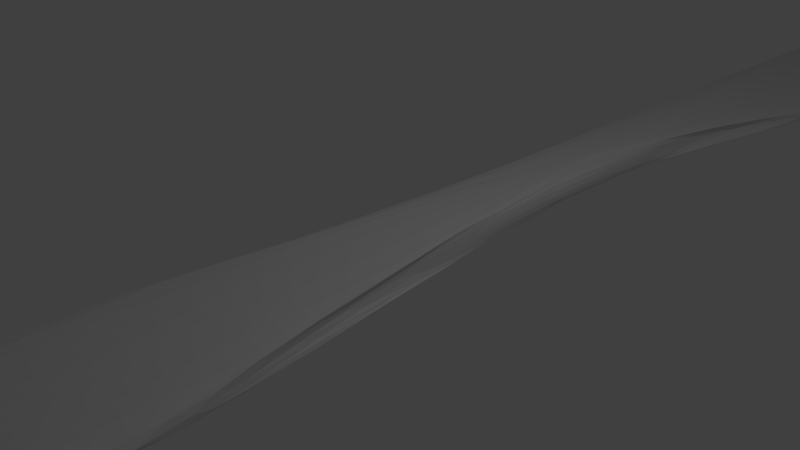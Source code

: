 # Source: knife.blend  (saved by Blender 2.72.0; exported with 4.5.12 LTS)
import bpy
from mathutils import Matrix  # noqa: F401  (used for matrix-valued properties, if any)

bpy.ops.wm.read_factory_settings(use_empty=True)
scene = bpy.context.scene
scene.name = 'Scene'

# ---- collections
col_collection_1 = bpy.data.collections.new('Collection 1'); scene.collection.children.link(col_collection_1)

# ---- materials (node trees are filled in below, after node groups)
mat_metal = bpy.data.materials.new('Metal')

# ---- material node trees

# ---- world
world_world = bpy.data.worlds.new('World'); scene.world = world_world
world_world.color = (0.05088, 0.05088, 0.05088)
world_world.use_sun_shadow = False
world_world.sun_shadow_jitter_overblur = 0.0
world_world.cycles.sampling_method = 'MANUAL'
world_world.cycles.sample_map_resolution = 256

# ---- cameras
cam_camera = bpy.data.cameras.new('Camera')
cam_camera.clip_end = 100.0
cam_camera.lens = 35.0
cam_camera.sensor_width = 32.0
cam_camera.sensor_height = 18.0
cam_camera.ortho_scale = 7.314
cam_camera.dof.focus_distance = 0.0

# ---- lights
light_lamp = bpy.data.lights.new('Lamp', 'POINT')
light_lamp.transmission_factor = 0.0
light_lamp.cutoff_distance = 30.0
light_lamp.energy = 100.0
light_lamp.shadow_buffer_clip_start = 1.001
light_lamp.shadow_soft_size = 0.1
light_lamp.shadow_maximum_resolution = 0.006
light_lamp.use_absolute_resolution = True
light_lamp.cycles.use_multiple_importance_sampling = False

# ---- meshes
me_cube = bpy.data.meshes.new('Cube')
me_cube.from_pydata([(1.7, 13.6, 0.0), (2.2, 10.4, 0.0), (1.7, 8.1, 0.0), (0.7, 6.7, 0.0), (0.8255, -1.798, -0.1022), (1.623, -3.508, -0.1022), (1.623, -7.396, -0.1022), (-0.08724, -8.64, -0.1022), (0.4, 15.2, 0.0), (0.0, 15.5, 0.0), (-0.3, 14.9, 0.0), (-0.4, 6.6, 0.0), (-0.5334, -1.798, -0.1022), (-1.176, -3.508, -0.1022), (-1.176, -7.552, -0.1022), (1.7, 13.6, 0.3681), (2.2, 10.4, 0.3681), (1.7, 8.1, 0.3681), (0.7, 6.7, 0.3681), (0.8255, -1.798, 0.4702), (1.623, -3.508, 0.4702), (1.623, -7.396, 0.4702), (-0.08724, -8.64, 0.4702), (0.4, 15.2, 0.3681), (0.0, 15.5, 0.3681), (-0.3, 14.9, 0.3681), (-0.4, 6.6, 0.3681), (-0.5334, -1.798, 0.4702), (-1.176, -3.508, 0.4702), (-1.176, -7.552, 0.4702)], [], [(11, 12, 13, 14, 7, 6, 5, 4, 3, 2, 1, 0, 8, 9, 10), (26, 25, 24, 23, 15, 16, 17, 18, 19, 20, 21, 22, 29, 28, 27), (7, 14, 29, 22), (14, 13, 28, 29), (13, 12, 27, 28), (6, 7, 22, 21), (5, 6, 21, 20), (4, 5, 20, 19), (3, 4, 19, 18), (2, 3, 18, 17), (1, 2, 17, 16), (0, 1, 16, 15), (8, 0, 15, 23), (9, 8, 23, 24), (10, 9, 24, 25), (11, 10, 25, 26), (12, 11, 26, 27)])
me_cube.materials.append(mat_metal)
me_cube.use_remesh_preserve_volume = False
me_cube.use_remesh_preserve_attributes = False
me_cube.use_mirror_vertex_groups = False
me_cube.update()

# ---- objects
ob_knife = bpy.data.objects.new('Knife', me_cube)
ob_lamp = bpy.data.objects.new('Lamp', light_lamp)
ob_camera = bpy.data.objects.new('Camera', cam_camera)

# ---- transforms, parenting, visibility, modifiers, constraints
ob_knife.location = (0.0, 0.0, 0.0)
ob_knife.lock_rotations_4d = False
ob_knife.empty_display_type = 'ARROWS'
ob_knife.lineart.crease_threshold = 0.0
_m = ob_knife.modifiers.new('Subsurf', 'SUBSURF')
_m.uv_smooth = 'PRESERVE_CORNERS'
_m.quality = 2
_m.levels = 3
_m.show_only_control_edges = False
ob_lamp.location = (4.076, 1.005, 5.904)
ob_lamp.rotation_euler = (0.6503, 0.05522, 1.866)
ob_lamp.lock_rotations_4d = False
ob_lamp.empty_display_type = 'ARROWS'
ob_lamp.color = (0.0, 0.0, 0.0, 0.0)
ob_lamp.lineart.crease_threshold = 0.0
ob_camera.location = (7.481, -6.508, 5.344)
ob_camera.rotation_euler = (1.109, 0.01082, 0.8149)
ob_camera.lock_rotations_4d = False
ob_camera.empty_display_type = 'ARROWS'
ob_camera.color = (0.0, 0.0, 0.0, 0.0)
ob_camera.display_type = 'WIRE'
ob_camera.lineart.crease_threshold = 0.0

# ---- collection membership
col_collection_1.objects.link(ob_knife)
col_collection_1.objects.link(ob_lamp)
col_collection_1.objects.link(ob_camera)

# ---- scene / render settings (as saved in the file)
scene.camera = ob_camera
scene.frame_start = 1; scene.frame_end = 250; scene.frame_set(1)
scene.render.engine = 'CYCLES'
scene.render.resolution_percentage = 50
scene.render.dither_intensity = 0.0
scene.cycles.use_denoising = False
scene.cycles.samples = 10
scene.cycles.sampling_pattern = 'TABULATED_SOBOL'
scene.cycles.light_sampling_threshold = 0.0
scene.cycles.use_adaptive_sampling = False
scene.cycles.use_light_tree = False
scene.cycles.blur_glossy = 0.0
scene.cycles.pixel_filter_type = 'GAUSSIAN'
scene.cycles.sample_clamp_indirect = 0.0
scene.view_settings.view_transform = 'Standard'
bpy.context.view_layer.update()
